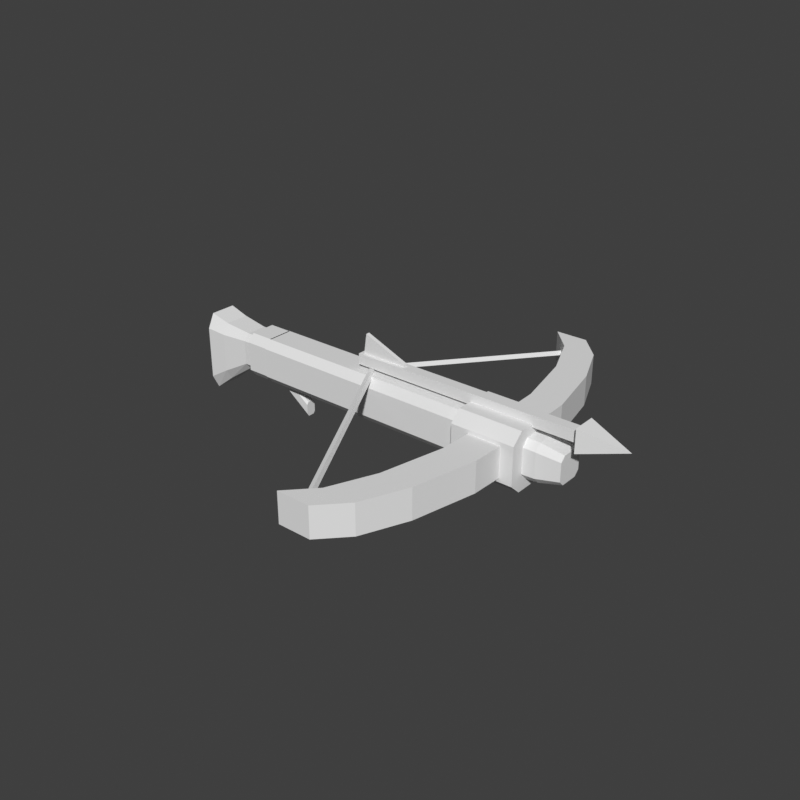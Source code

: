 # Source: crossbow-archer.blend  (saved by Blender 5.2.45; exported with 4.5.12 LTS)
import bpy
from mathutils import Matrix  # noqa: F401  (used for matrix-valued properties, if any)

bpy.ops.wm.read_factory_settings(use_empty=True)
scene = bpy.context.scene
scene.name = 'Scene'

# ---- world
world_preview = bpy.data.worlds.new('Preview'); scene.world = world_preview
world_preview.use_nodes = True; world_preview.node_tree.nodes.clear()
_N = world_preview.node_tree.nodes; _L = world_preview.node_tree.links
n0 = _N.new('ShaderNodeBackground'); n0.name = 'Background'; n0.location = (-200, 100)
n0.inputs[0].default_value = (0.05, 0.05, 0.05, 1.0)
n1 = _N.new('ShaderNodeOutputWorld'); n1.name = 'World Output'; n1.location = (200, 100)
_L.new(n0.outputs[0], n1.inputs[0])
n1.is_active_output = True
world_preview.color = (0.807, 0.807, 0.807)

# ---- meshes
me_prop = bpy.data.meshes.new('prop')
me_prop.from_pydata([(-0.25, 0.0208, 0.045), (-0.25, 0.032, 0.02225), (-0.25, 0.032, -0.06225), (-0.25, 0.0208, -0.085), (-0.25, -0.0208, -0.085), (-0.25, -0.032, -0.06225), (-0.25, -0.032, 0.02225), (-0.25, -0.0208, 0.045), (-0.218, 0.0195, 0.036), (-0.218, 0.03, 0.0192), (-0.218, 0.03, -0.0432), (-0.218, 0.0195, -0.06), (-0.218, -0.0195, -0.06), (-0.218, -0.03, -0.0432), (-0.218, -0.03, 0.0192), (-0.218, -0.0195, 0.036), (-0.174, 0.0169, 0.03), (-0.174, 0.026, 0.0195), (-0.174, 0.026, -0.0195), (-0.174, 0.0169, -0.03), (-0.174, -0.0169, -0.03), (-0.174, -0.026, -0.0195), (-0.174, -0.026, 0.0195), (-0.174, -0.0169, 0.03), (-0.158, 0.0169, 0.03), (-0.158, 0.026, 0.0195), (-0.158, 0.026, -0.0195), (-0.158, 0.0169, -0.03), (-0.158, -0.0169, -0.03), (-0.158, -0.026, -0.0195), (-0.158, -0.026, 0.0195), (-0.158, -0.0169, 0.03), (-0.1588, 0.02015, 0.036), (-0.1588, 0.031, 0.0234), (-0.1588, 0.031, -0.0234), (-0.1588, 0.02015, -0.036), (-0.1588, -0.02015, -0.036), (-0.1588, -0.031, -0.0234), (-0.1588, -0.031, 0.0234), (-0.1588, -0.02015, 0.036), (-0.12, 0.02015, 0.036), (-0.12, 0.031, 0.0234), (-0.12, 0.031, -0.0234), (-0.12, 0.02015, -0.036), (-0.12, -0.02015, -0.036), (-0.12, -0.031, -0.0234), (-0.12, -0.031, 0.0234), (-0.12, -0.02015, 0.036), (-0.122, 0.0208, 0.036), (-0.122, 0.032, 0.0234), (-0.122, 0.032, -0.0234), (-0.122, 0.0208, -0.036), (-0.122, -0.0208, -0.036), (-0.122, -0.032, -0.0234), (-0.122, -0.032, 0.0234), (-0.122, -0.0208, 0.036), (0.23, 0.0208, 0.036), (0.23, 0.032, 0.0234), (0.23, 0.032, -0.0234), (0.23, 0.0208, -0.036), (0.23, -0.0208, -0.036), (0.23, -0.032, -0.0234), (0.23, -0.032, 0.0234), (0.23, -0.0208, 0.036), (0.37, 0.0182, 0.03), (0.37, 0.028, 0.0195), (0.37, 0.028, -0.0195), (0.37, 0.0182, -0.03), (0.37, -0.0182, -0.03), (0.37, -0.028, -0.0195), (0.37, -0.028, 0.0195), (0.37, -0.0182, 0.03), (0.405, 0.0143, 0.022), (0.405, 0.022, 0.0143), (0.405, 0.022, -0.0143), (0.405, 0.0143, -0.022), (0.405, -0.0143, -0.022), (0.405, -0.022, -0.0143), (0.405, -0.022, 0.0143), (0.405, -0.0143, 0.022), (0.25, 0.0325, 0.046), (0.25, 0.05, 0.0299), (0.25, 0.05, -0.0299), (0.25, 0.0325, -0.046), (0.25, -0.0325, -0.046), (0.25, -0.05, -0.0299), (0.25, -0.05, 0.0299), (0.25, -0.0325, 0.046), (0.35, 0.0325, 0.046), (0.35, 0.05, 0.0299), (0.35, 0.05, -0.0299), (0.35, 0.0325, -0.046), (0.35, -0.0325, -0.046), (0.35, -0.05, -0.0299), (0.35, -0.05, 0.0299), (0.35, -0.0325, 0.046), (0.186, -0.31, 0.024), (0.186, -0.31, -0.024), (0.238, -0.31, -0.024), (0.238, -0.31, 0.024), (0.224, -0.27, 0.024), (0.224, -0.27, -0.024), (0.276, -0.27, -0.024), (0.276, -0.27, 0.024), (0.254, -0.2, 0.024), (0.254, -0.2, -0.024), (0.306, -0.2, -0.024), (0.306, -0.2, 0.024), (0.276, -0.1, 0.024), (0.276, -0.1, -0.024), (0.328, -0.1, -0.024), (0.328, -0.1, 0.024), (0.279, 0.0, 0.024), (0.279, 0.0, -0.024), (0.331, 0.0, -0.024), (0.331, 0.0, 0.024), (0.276, 0.1, 0.024), (0.276, 0.1, -0.024), (0.328, 0.1, -0.024), (0.328, 0.1, 0.024), (0.254, 0.2, 0.024), (0.254, 0.2, -0.024), (0.306, 0.2, -0.024), (0.306, 0.2, 0.024), (0.224, 0.27, 0.024), (0.224, 0.27, -0.024), (0.276, 0.27, -0.024), (0.276, 0.27, 0.024), (0.186, 0.31, 0.024), (0.186, 0.31, -0.024), (0.238, 0.31, -0.024), (0.238, 0.31, 0.024), (0.2167, 0.2998, 0.004691), (0.2108, 0.3022, 0.001634), (0.2133, 0.3002, -0.004691), (0.2192, 0.2978, -0.001634), (0.07171, -0.000234, 0.04269), (0.06583, 0.002223, 0.03963), (0.06829, 0.000234, 0.03331), (0.07417, -0.002223, 0.03637), (0.2192, -0.2978, -0.001634), (0.2133, -0.3002, -0.004691), (0.2108, -0.3022, 0.001634), (0.2167, -0.2998, 0.004691), (0.07417, 0.002223, 0.03637), (0.06829, -0.000234, 0.03331), (0.06583, -0.002223, 0.03963), (0.07171, 0.000234, 0.04269), (0.05, 0.008485, 0.04151), (0.05, 0.008485, 0.05849), (0.05, -0.008485, 0.05849), (0.05, -0.008485, 0.04151), (0.42, 0.008485, 0.04151), (0.42, 0.008485, 0.05849), (0.42, -0.008485, 0.05849), (0.42, -0.008485, 0.04151), (0.42, 0.01838, 0.06838), (0.42, -0.01838, 0.06838), (0.42, -0.01838, 0.03162), (0.42, 0.01838, 0.03162), (0.49, 0.0, 0.05), (0.055, 0.003, 0.055), (0.06, 0.003, 0.09), (0.13, 0.003, 0.062), (0.13, 0.003, 0.055), (0.055, -0.003, 0.055), (0.06, -0.003, 0.09), (0.13, -0.003, 0.062), (0.13, -0.003, 0.055), (-0.1, 0.0052, -0.028), (-0.1, 0.008, -0.0322), (-0.1, 0.008, -0.0478), (-0.1, 0.0052, -0.052), (-0.1, -0.0052, -0.052), (-0.1, -0.008, -0.0478), (-0.1, -0.008, -0.0322), (-0.1, -0.0052, -0.028), (-0.06, 0.0052, -0.058), (-0.06, 0.008, -0.0622), (-0.06, 0.008, -0.0778), (-0.06, 0.0052, -0.082), (-0.06, -0.0052, -0.082), (-0.06, -0.008, -0.0778), (-0.06, -0.008, -0.0622), (-0.06, -0.0052, -0.058)], [], [(0, 8, 9, 1), (1, 9, 10, 2), (2, 10, 11, 3), (3, 11, 12, 4), (4, 12, 13, 5), (5, 13, 14, 6), (6, 14, 15, 7), (7, 15, 8, 0), (8, 16, 17, 9), (9, 17, 18, 10), (10, 18, 19, 11), (11, 19, 20, 12), (12, 20, 21, 13), (13, 21, 22, 14), (14, 22, 23, 15), (15, 23, 16, 8), (16, 24, 25, 17), (17, 25, 26, 18), (18, 26, 27, 19), (19, 27, 28, 20), (20, 28, 29, 21), (21, 29, 30, 22), (22, 30, 31, 23), (23, 31, 24, 16), (7, 4, 5, 6), (7, 2, 3, 4), (7, 0, 1, 2), (24, 27, 26, 25), (24, 29, 28, 27), (24, 31, 30, 29), (32, 40, 41, 33), (33, 41, 42, 34), (34, 42, 43, 35), (35, 43, 44, 36), (36, 44, 45, 37), (37, 45, 46, 38), (38, 46, 47, 39), (39, 47, 40, 32), (39, 36, 37, 38), (39, 34, 35, 36), (39, 32, 33, 34), (40, 43, 42, 41), (40, 45, 44, 43), (40, 47, 46, 45), (48, 56, 57, 49), (49, 57, 58, 50), (50, 58, 59, 51), (51, 59, 60, 52), (52, 60, 61, 53), (53, 61, 62, 54), (54, 62, 63, 55), (55, 63, 56, 48), (56, 64, 65, 57), (57, 65, 66, 58), (58, 66, 67, 59), (59, 67, 68, 60), (60, 68, 69, 61), (61, 69, 70, 62), (62, 70, 71, 63), (63, 71, 64, 56), (64, 72, 73, 65), (65, 73, 74, 66), (66, 74, 75, 67), (67, 75, 76, 68), (68, 76, 77, 69), (69, 77, 78, 70), (70, 78, 79, 71), (71, 79, 72, 64), (55, 52, 53, 54), (55, 50, 51, 52), (55, 48, 49, 50), (72, 75, 74, 73), (72, 77, 76, 75), (72, 79, 78, 77), (80, 88, 89, 81), (81, 89, 90, 82), (82, 90, 91, 83), (83, 91, 92, 84), (84, 92, 93, 85), (85, 93, 94, 86), (86, 94, 95, 87), (87, 95, 88, 80), (87, 84, 85, 86), (87, 82, 83, 84), (87, 80, 81, 82), (88, 91, 90, 89), (88, 93, 92, 91), (88, 95, 94, 93), (96, 100, 101, 97), (97, 101, 102, 98), (98, 102, 103, 99), (99, 103, 100, 96), (100, 104, 105, 101), (101, 105, 106, 102), (102, 106, 107, 103), (103, 107, 104, 100), (104, 108, 109, 105), (105, 109, 110, 106), (106, 110, 111, 107), (107, 111, 108, 104), (108, 112, 113, 109), (109, 113, 114, 110), (110, 114, 115, 111), (111, 115, 112, 108), (112, 116, 117, 113), (113, 117, 118, 114), (114, 118, 119, 115), (115, 119, 116, 112), (116, 120, 121, 117), (117, 121, 122, 118), (118, 122, 123, 119), (119, 123, 120, 116), (120, 124, 125, 121), (121, 125, 126, 122), (122, 126, 127, 123), (123, 127, 124, 120), (124, 128, 129, 125), (125, 129, 130, 126), (126, 130, 131, 127), (127, 131, 128, 124), (99, 96, 97, 98), (128, 131, 130, 129), (132, 133, 137, 136), (133, 134, 138, 137), (134, 135, 139, 138), (135, 132, 136, 139), (135, 134, 133, 132), (136, 137, 138, 139), (140, 141, 145, 144), (141, 142, 146, 145), (142, 143, 147, 146), (143, 140, 144, 147), (143, 142, 141, 140), (144, 145, 146, 147), (148, 149, 153, 152), (149, 150, 154, 153), (150, 151, 155, 154), (151, 148, 152, 155), (151, 150, 149, 148), (152, 153, 154, 155), (156, 157, 160), (157, 158, 160), (158, 159, 160), (159, 156, 160), (159, 158, 157, 156), (161, 165, 166, 162), (162, 166, 167, 163), (163, 167, 168, 164), (164, 168, 165, 161), (164, 161, 162, 163), (165, 168, 167, 166), (169, 177, 178, 170), (170, 178, 179, 171), (171, 179, 180, 172), (172, 180, 181, 173), (173, 181, 182, 174), (174, 182, 183, 175), (175, 183, 184, 176), (176, 184, 177, 169), (176, 173, 174, 175), (176, 171, 172, 173), (176, 169, 170, 171), (177, 180, 179, 178), (177, 182, 181, 180), (177, 184, 183, 182)])
me_prop.update()

# ---- objects
ob_prop = bpy.data.objects.new('prop', me_prop)

# ---- transforms, parenting, visibility, modifiers, constraints
ob_prop.location = (0.0, 0.0, 0.0)

# ---- collection membership
scene.collection.objects.link(ob_prop)

# ---- scene / render settings (as saved in the file)
scene.frame_start = 1; scene.frame_end = 250; scene.frame_set(1)
scene.render.engine = 'BLENDER_WORKBENCH'
scene.render.image_settings.color_mode = 'RGB'
scene.render.resolution_x = 384
scene.render.resolution_y = 384
scene.render.fps = 30
scene.render.bake_bias = 0.0
scene.render.bake_samples = 0
scene.render.compositor_device = 'GPU'
scene.eevee.use_volume_custom_range = False
scene.eevee.fast_gi_thickness_near = 0.1
scene.eevee.fast_gi_thickness_far = 0.0
scene.eevee.ray_tracing_options.screen_trace_thickness = 0.1
scene.view_settings.view_transform = 'Standard'
bpy.context.view_layer.update()

# ---- added for rendering (the .blend has no active camera and no usable light): camera, sun
cam_auto = bpy.data.cameras.new('AutoCamera')
cam_auto.lens = 50.0
cam_auto.sensor_width = 36.0
cam_auto.clip_end = 1000.0
ob_auto_camera = bpy.data.objects.new('AutoCamera', cam_auto)
scene.collection.objects.link(ob_auto_camera)
ob_auto_camera.location = (1.02777, -1.08932, 0.728716)
ob_auto_camera.rotation_euler = (1.09748, -7.21219e-08, 0.694738)
scene.camera = ob_auto_camera
light_auto_sun = bpy.data.lights.new('AutoSun', 'SUN')
light_auto_sun.energy = 3.0
light_auto_sun.angle = 0.0523599
ob_auto_sun = bpy.data.objects.new('AutoSun', light_auto_sun)
scene.collection.objects.link(ob_auto_sun)
ob_auto_sun.rotation_euler = (0.872665, 0.174533, 0.523599)
bpy.context.view_layer.update()
